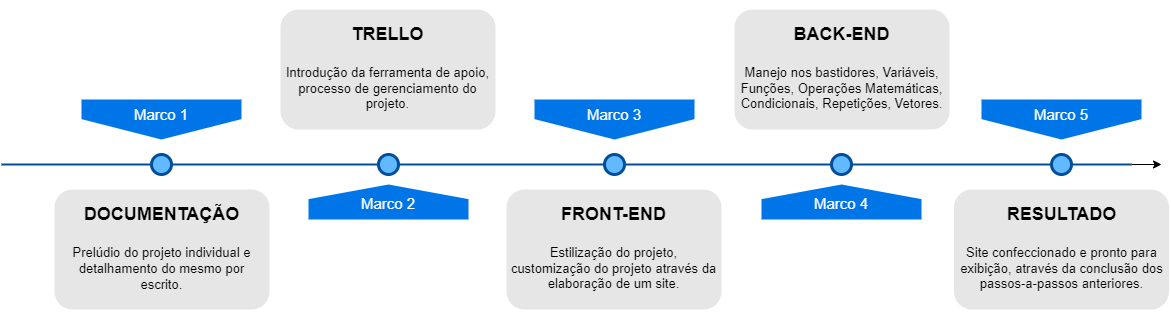

The diagram above was exported from draw.io. Its source (the exported page's mxGraphModel, read from the mxfile embedded in the PNG):
<mxGraphModel dx="2023" dy="783" grid="1" gridSize="10" guides="1" tooltips="1" connect="1" arrows="1" fold="1" page="1" pageScale="1" pageWidth="1100" pageHeight="850" background="none" math="0" shadow="0">
  <root>
    <mxCell id="0" />
    <mxCell id="1" parent="0" />
    <mxCell id="groFLaQvKSLKVWFs1RRs-1" style="edgeStyle=orthogonalEdgeStyle;rounded=0;orthogonalLoop=1;jettySize=auto;html=1;fontSize=14;" edge="1" parent="1" source="4ec97bd9e5d20128-1">
      <mxGeometry relative="1" as="geometry">
        <mxPoint x="1175" y="405" as="targetPoint" />
      </mxGeometry>
    </mxCell>
    <mxCell id="4ec97bd9e5d20128-1" value="" style="line;strokeWidth=2;html=1;fillColor=none;fontSize=28;fontColor=#004D99;strokeColor=#004D99;" parent="1" vertex="1">
      <mxGeometry x="15" y="400" width="1130" height="10" as="geometry" />
    </mxCell>
    <mxCell id="4ec97bd9e5d20128-5" value="Marco 1" style="shape=offPageConnector;whiteSpace=wrap;html=1;fillColor=#0075E8;fontSize=15;fontColor=#FFFFFF;size=0.5093750000000015;verticalAlign=top;strokeColor=none;" parent="1" vertex="1">
      <mxGeometry x="95" y="340" width="160" height="40" as="geometry" />
    </mxCell>
    <mxCell id="4ec97bd9e5d20128-6" value="&lt;span&gt;Marco 3&lt;/span&gt;" style="shape=offPageConnector;whiteSpace=wrap;html=1;fillColor=#0075E8;fontSize=15;fontColor=#FFFFFF;size=0.5093750000000015;verticalAlign=top;strokeColor=none;" parent="1" vertex="1">
      <mxGeometry x="548" y="340" width="160" height="40" as="geometry" />
    </mxCell>
    <mxCell id="4ec97bd9e5d20128-7" value="Marco 2" style="shape=offPageConnector;whiteSpace=wrap;html=1;fillColor=#0075E8;fontSize=15;fontColor=#FFFFFF;size=0.4178571428571445;flipV=1;verticalAlign=bottom;strokeColor=none;spacingBottom=4;" parent="1" vertex="1">
      <mxGeometry x="322" y="425" width="160" height="35" as="geometry" />
    </mxCell>
    <mxCell id="4ec97bd9e5d20128-8" value="&lt;span&gt;Marco 4&lt;/span&gt;" style="shape=offPageConnector;whiteSpace=wrap;html=1;fillColor=#0075E8;fontSize=15;fontColor=#FFFFFF;size=0.4178571428571445;flipV=1;verticalAlign=bottom;strokeColor=none;spacingBottom=4;" parent="1" vertex="1">
      <mxGeometry x="775" y="425" width="160" height="35" as="geometry" />
    </mxCell>
    <mxCell id="4ec97bd9e5d20128-9" value="" style="ellipse;whiteSpace=wrap;html=1;fillColor=#61BAFF;fontSize=28;fontColor=#004D99;strokeWidth=3;strokeColor=#004D99;" parent="1" vertex="1">
      <mxGeometry x="165" y="395" width="20" height="20" as="geometry" />
    </mxCell>
    <mxCell id="4ec97bd9e5d20128-10" value="" style="ellipse;whiteSpace=wrap;html=1;fillColor=#61BAFF;fontSize=28;fontColor=#004D99;strokeWidth=3;strokeColor=#004D99;" parent="1" vertex="1">
      <mxGeometry x="392" y="395" width="20" height="20" as="geometry" />
    </mxCell>
    <mxCell id="4ec97bd9e5d20128-11" value="" style="ellipse;whiteSpace=wrap;html=1;fillColor=#61BAFF;fontSize=28;fontColor=#004D99;strokeWidth=3;strokeColor=#004D99;" parent="1" vertex="1">
      <mxGeometry x="618" y="395" width="20" height="20" as="geometry" />
    </mxCell>
    <mxCell id="4ec97bd9e5d20128-13" value="" style="ellipse;whiteSpace=wrap;html=1;fillColor=#61BAFF;fontSize=28;fontColor=#004D99;strokeWidth=3;strokeColor=#004D99;" parent="1" vertex="1">
      <mxGeometry x="845" y="395" width="20" height="20" as="geometry" />
    </mxCell>
    <mxCell id="4ec97bd9e5d20128-14" value="&lt;h1&gt;&lt;font style=&quot;font-size: 18px;&quot;&gt;&lt;span style=&quot;background-color: initial;&quot;&gt;DOCUMENTAÇÃO&lt;/span&gt;&lt;/font&gt;&lt;/h1&gt;Prelúdio do projeto individual e detalhamento do mesmo por escrito&lt;span style=&quot;font-size: 14px; background-color: initial;&quot;&gt;.&lt;/span&gt;" style="text;html=1;spacing=5;spacingTop=-20;whiteSpace=wrap;overflow=hidden;strokeColor=none;strokeWidth=3;fillColor=#E6E6E6;fontSize=13;fontColor=#000000;align=center;rounded=1;" parent="1" vertex="1">
      <mxGeometry x="68" y="430" width="215" height="120" as="geometry" />
    </mxCell>
    <mxCell id="4ec97bd9e5d20128-16" value="&lt;h1&gt;&lt;font style=&quot;font-size: 18px;&quot;&gt;TRELLO&lt;/font&gt;&lt;/h1&gt;&lt;p&gt;Introdução da ferramenta de apoio, processo de gerenciamento do projeto.&lt;/p&gt;" style="text;html=1;spacing=5;spacingTop=-20;whiteSpace=wrap;overflow=hidden;strokeColor=none;strokeWidth=3;fillColor=#E6E6E6;fontSize=13;fontColor=#000000;align=center;rounded=1;" parent="1" vertex="1">
      <mxGeometry x="294" y="250" width="215" height="120" as="geometry" />
    </mxCell>
    <mxCell id="4ec97bd9e5d20128-17" value="&lt;h1&gt;&lt;font style=&quot;font-size: 18px;&quot;&gt;FRONT-END&lt;/font&gt;&lt;/h1&gt;&lt;p&gt;&lt;span style=&quot;background-color: initial;&quot;&gt;Estilização do projeto, customização do projeto através da elaboração de um site.&lt;/span&gt;&lt;br&gt;&lt;/p&gt;" style="text;html=1;spacing=5;spacingTop=-20;whiteSpace=wrap;overflow=hidden;strokeColor=none;strokeWidth=3;fillColor=#E6E6E6;fontSize=13;fontColor=#000000;align=center;rounded=1;" parent="1" vertex="1">
      <mxGeometry x="520" y="430" width="215" height="120" as="geometry" />
    </mxCell>
    <mxCell id="4ec97bd9e5d20128-18" value="&lt;h1&gt;&lt;span style=&quot;background-color: initial;&quot;&gt;&lt;font style=&quot;font-size: 18px;&quot;&gt;BACK-END&lt;/font&gt;&lt;/span&gt;&lt;/h1&gt;Manejo nos bastidores,&amp;nbsp;Variáveis, Funções, Operações Matemáticas, Condicionais, Repetições, Vetores." style="text;html=1;spacing=5;spacingTop=-20;whiteSpace=wrap;overflow=hidden;strokeColor=none;strokeWidth=3;fillColor=#E6E6E6;fontSize=13;fontColor=#000000;align=center;rounded=1;" parent="1" vertex="1">
      <mxGeometry x="748" y="250" width="215" height="120" as="geometry" />
    </mxCell>
    <mxCell id="groFLaQvKSLKVWFs1RRs-6" value="" style="ellipse;whiteSpace=wrap;html=1;fillColor=#61BAFF;fontSize=28;fontColor=#004D99;strokeWidth=3;strokeColor=#004D99;" vertex="1" parent="1">
      <mxGeometry x="1065" y="395" width="20" height="20" as="geometry" />
    </mxCell>
    <mxCell id="groFLaQvKSLKVWFs1RRs-7" value="&lt;span&gt;Marco 5&lt;/span&gt;" style="shape=offPageConnector;whiteSpace=wrap;html=1;fillColor=#0075E8;fontSize=15;fontColor=#FFFFFF;size=0.5093750000000015;verticalAlign=top;strokeColor=none;" vertex="1" parent="1">
      <mxGeometry x="995" y="340" width="160" height="40" as="geometry" />
    </mxCell>
    <mxCell id="groFLaQvKSLKVWFs1RRs-8" value="&lt;h1&gt;&lt;span style=&quot;background-color: initial; font-size: 18px;&quot;&gt;RESULTADO&lt;/span&gt;&lt;/h1&gt;Site confeccionado e pronto para exibição, através da conclusão dos passos-a-passos anteriores." style="text;html=1;spacing=5;spacingTop=-20;whiteSpace=wrap;overflow=hidden;strokeColor=none;strokeWidth=3;fillColor=#E6E6E6;fontSize=13;fontColor=#000000;align=center;rounded=1;" vertex="1" parent="1">
      <mxGeometry x="967.5" y="430" width="215" height="120" as="geometry" />
    </mxCell>
  </root>
</mxGraphModel>